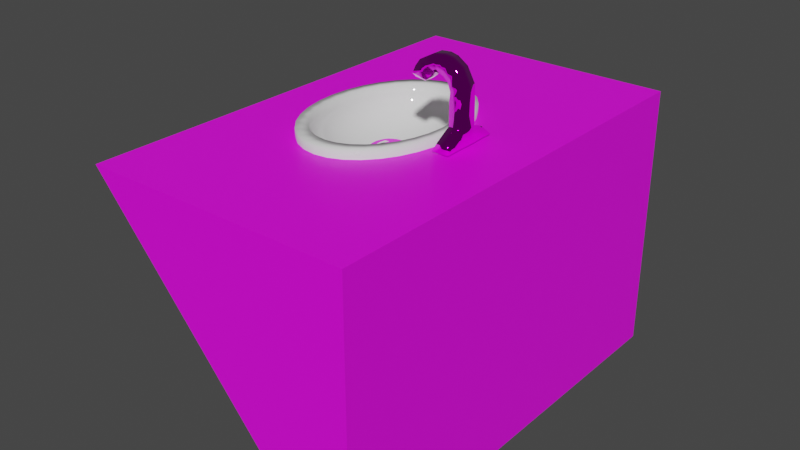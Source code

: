 # Source: sink.blend  (saved by Blender 2.92.15; exported with 4.5.12 LTS)
import bpy
from mathutils import Matrix  # noqa: F401  (used for matrix-valued properties, if any)

bpy.ops.wm.read_factory_settings(use_empty=True)
scene = bpy.context.scene
scene.name = 'Scene'

# ---- collections
col_collection = bpy.data.collections.new('Collection'); scene.collection.children.link(col_collection)

# ---- images (referenced by path relative to the original .blend; pixels are not part of the script)
import os
ASSET_DIR = os.environ.get("B2B_ASSET_DIR", "")  # directory of the original .blend (textures are referenced by path, not embedded)
HERE = os.path.dirname(os.path.abspath(__file__))  # packed textures are extracted next to this script under _unpacked/

def load_image(name, relpath, width, height, colorspace="sRGB"):
    """Load a texture the original file referenced (path relative to the .blend, or extracted next to this script)."""
    p = next((c for c in (os.path.join(HERE, relpath), os.path.join(ASSET_DIR, relpath)) if relpath and os.path.exists(c)), "")
    if p:
        img = bpy.data.images.load(p, check_existing=True)
        img.name = name
    else:  # same state as the original file: an image datablock whose file is absent (Cycles renders it pink)
        img = bpy.data.images.new(name, width, height)
        img.source = "FILE"
        img.filepath = "//" + (relpath or name)
    img.colorspace_settings.name = colorspace
    return img
img_dark_metal = load_image('dark metal', 'dark metal.png', 1024, 1024, 'sRGB')
img_sink_base = load_image('sink base', 'sink base.png', 1024, 1024, 'sRGB')

# ---- materials (node trees are filled in below, after node groups)
mat_material_001 = bpy.data.materials.new('Material.001')
mat_material_001.use_transparent_shadow = False
mat_material_002 = bpy.data.materials.new('Material.002')
mat_material_002.use_transparent_shadow = False
mat_material_003 = bpy.data.materials.new('Material.003')
mat_material_003.use_transparent_shadow = False

# ---- material node trees
mat_material_001.use_nodes = True; mat_material_001.node_tree.nodes.clear()
_N = mat_material_001.node_tree.nodes; _L = mat_material_001.node_tree.links
n0 = _N.new('ShaderNodeBsdfPrincipled'); n0.name = 'Principled BSDF'; n0.location = (10, 300)
n0.distribution = 'GGX'
n0.subsurface_method = 'BURLEY'
n0.inputs[2].default_value = 0.0
n0.inputs[3].default_value = 1.45
n0.inputs[27].default_value = (0.0, 0.0, 0.0, 1.0)
n0.inputs[28].default_value = 1.0
n1 = _N.new('ShaderNodeOutputMaterial'); n1.name = 'Material Output'; n1.location = (300, 300)
_L.new(n0.outputs[0], n1.inputs[0])
n1.is_active_output = True
mat_material_002.use_nodes = True; mat_material_002.node_tree.nodes.clear()
_N = mat_material_002.node_tree.nodes; _L = mat_material_002.node_tree.links
n0 = _N.new('ShaderNodeBsdfPrincipled'); n0.name = 'Principled BSDF'; n0.location = (10, 300)
n0.distribution = 'GGX'
n0.subsurface_method = 'BURLEY'
n0.inputs[1].default_value = 1.0
n0.inputs[2].default_value = 0.0
n0.inputs[3].default_value = 1.45
n0.inputs[27].default_value = (0.0, 0.0, 0.0, 1.0)
n0.inputs[28].default_value = 1.0
n1 = _N.new('ShaderNodeOutputMaterial'); n1.name = 'Material Output'; n1.location = (300, 300)
n2 = _N.new('ShaderNodeTexImage'); n2.name = 'Image Texture'; n2.location = (-388, 257)
n2.image = img_dark_metal
_L.new(n0.outputs[0], n1.inputs[0])
_L.new(n2.outputs[0], n0.inputs[0])
n1.is_active_output = True
mat_material_003.use_nodes = True; mat_material_003.node_tree.nodes.clear()
_N = mat_material_003.node_tree.nodes; _L = mat_material_003.node_tree.links
n0 = _N.new('ShaderNodeBsdfPrincipled'); n0.name = 'Principled BSDF'; n0.location = (10, 300)
n0.distribution = 'GGX'
n0.subsurface_method = 'BURLEY'
n0.inputs[3].default_value = 1.45
n0.inputs[27].default_value = (0.0, 0.0, 0.0, 1.0)
n0.inputs[28].default_value = 1.0
n1 = _N.new('ShaderNodeOutputMaterial'); n1.name = 'Material Output'; n1.location = (300, 300)
n2 = _N.new('ShaderNodeTexImage'); n2.name = 'Image Texture'; n2.location = (-362, 223)
n2.image = img_sink_base
_L.new(n0.outputs[0], n1.inputs[0])
_L.new(n2.outputs[0], n0.inputs[0])
n1.is_active_output = True

# ---- world
world_world = bpy.data.worlds.new('World'); scene.world = world_world
world_world.use_nodes = True; world_world.node_tree.nodes.clear()
_N = world_world.node_tree.nodes; _L = world_world.node_tree.links
n0 = _N.new('ShaderNodeOutputWorld'); n0.name = 'World Output'; n0.location = (300, 300)
n1 = _N.new('ShaderNodeBackground'); n1.name = 'Background'; n1.location = (10, 300)
n1.inputs[0].default_value = (0.05088, 0.05088, 0.05088, 1.0)
_L.new(n1.outputs[0], n0.inputs[0])
n0.is_active_output = True
world_world.color = (0.05088, 0.05088, 0.05088)
world_world.use_sun_shadow = False
world_world.sun_shadow_jitter_overblur = 0.0

# ---- meshes
me_sphere = bpy.data.meshes.new('Sphere')
me_sphere.from_pydata([(3.528e-08, 0.903, -0.2997), (3.528e-08, 0.8856, -0.3929), (3.528e-08, 0.5017, -0.6968), (0.1258, 0.8856, -0.2997), (0.1234, 0.8686, -0.3929), (0.1162, 0.8182, -0.4825), (0.1046, 0.7364, -0.5651), (0.08894, 0.6262, -0.6374), (0.06988, 0.492, -0.6968), (0.04814, 0.3389, -0.741), (0.02454, 0.1728, -0.7682), (0.2467, 0.8343, -0.2997), (0.242, 0.8182, -0.3929), (0.228, 0.7708, -0.4825), (0.2052, 0.6937, -0.5651), (0.1745, 0.5899, -0.6374), (0.1371, 0.4635, -0.6968), (0.09442, 0.3193, -0.741), (0.04814, 0.1628, -0.7682), (0.3582, 0.7508, -0.2997), (0.3513, 0.7364, -0.3929), (0.3309, 0.6937, -0.4825), (0.2978, 0.6243, -0.5651), (0.2533, 0.5309, -0.6374), (0.199, 0.4171, -0.6968), (0.1371, 0.2873, -0.741), (0.06988, 0.1465, -0.7682), (0.4559, 0.6385, -0.2997), (0.4472, 0.6262, -0.3929), (0.4212, 0.5899, -0.4825), (0.3791, 0.5309, -0.5651), (0.3224, 0.4515, -0.6374), (0.2533, 0.3547, -0.6968), (0.1745, 0.2443, -0.741), (0.08894, 0.1246, -0.7682), (0.5361, 0.5017, -0.2997), (0.5258, 0.492, -0.3929), (0.4953, 0.4635, -0.4825), (0.4457, 0.4171, -0.5651), (0.3791, 0.3547, -0.6374), (0.2978, 0.2787, -0.6968), (0.2052, 0.192, -0.741), (0.1046, 0.09787, -0.7682), (0.5957, 0.3456, -0.2997), (0.5842, 0.3389, -0.3929), (0.5503, 0.3193, -0.4825), (0.4953, 0.2873, -0.5651), (0.4212, 0.2443, -0.6374), (0.3309, 0.192, -0.6968), (0.228, 0.1322, -0.741), (0.1162, 0.06742, -0.7682), (0.6324, 0.1762, -0.2997), (0.6202, 0.1728, -0.3929), (0.5842, 0.1628, -0.4825), (0.5258, 0.1465, -0.5651), (0.4472, 0.1246, -0.6374), (0.3513, 0.09787, -0.6968), (0.242, 0.06742, -0.741), (0.1234, 0.03437, -0.7682), (0.6448, -3.653e-07, -0.2997), (0.6324, -3.788e-07, -0.3929), (0.5957, -2.308e-07, -0.4825), (0.5361, -3.25e-07, -0.5651), (0.4559, -3.115e-07, -0.6374), (0.3582, -3.317e-07, -0.6968), (0.2467, -2.98e-07, -0.741), (0.1258, -3.014e-07, -0.7682), (0.6324, -0.1762, -0.2997), (0.6202, -0.1728, -0.3929), (0.5842, -0.1628, -0.4825), (0.5258, -0.1465, -0.5651), (0.4472, -0.1246, -0.6374), (0.3513, -0.09787, -0.6968), (0.242, -0.06742, -0.741), (0.1234, -0.03437, -0.7682), (0.5957, -0.3456, -0.2997), (0.5842, -0.3389, -0.3929), (0.5503, -0.3193, -0.4825), (0.4953, -0.2873, -0.5651), (0.4212, -0.2443, -0.6374), (0.3309, -0.192, -0.6968), (0.228, -0.1322, -0.741), (0.1162, -0.06742, -0.7682), (0.5361, -0.5017, -0.2997), (0.5258, -0.492, -0.3929), (0.4953, -0.4635, -0.4825), (0.4457, -0.4171, -0.5651), (0.3791, -0.3547, -0.6374), (0.2978, -0.2787, -0.6968), (0.2052, -0.192, -0.741), (0.1046, -0.09787, -0.7682), (0.4559, -0.6385, -0.2997), (0.4472, -0.6262, -0.3929), (0.4212, -0.5899, -0.4825), (0.3791, -0.5309, -0.5651), (0.3224, -0.4515, -0.6374), (0.2533, -0.3547, -0.6968), (0.1745, -0.2443, -0.741), (0.08894, -0.1246, -0.7682), (0.3582, -0.7508, -0.2997), (0.3513, -0.7364, -0.3929), (0.3309, -0.6937, -0.4825), (0.2978, -0.6243, -0.5651), (0.2533, -0.5309, -0.6374), (0.199, -0.4171, -0.6968), (0.1371, -0.2873, -0.741), (0.06988, -0.1465, -0.7682), (3.528e-08, -3.175e-07, -0.7773), (0.2467, -0.8343, -0.2997), (0.242, -0.8182, -0.3929), (0.228, -0.7708, -0.4825), (0.2052, -0.6937, -0.5651), (0.1745, -0.5899, -0.6374), (0.1371, -0.4635, -0.6968), (0.09442, -0.3193, -0.741), (0.04814, -0.1628, -0.7682), (0.1258, -0.8856, -0.2997), (0.1234, -0.8686, -0.3929), (0.1162, -0.8182, -0.4825), (0.1046, -0.7364, -0.5651), (0.08894, -0.6262, -0.6374), (0.06988, -0.492, -0.6968), (0.04814, -0.3389, -0.741), (0.02454, -0.1728, -0.7682), (-2.942e-08, -0.903, -0.2997), (-1.981e-08, -0.8856, -0.3929), (7.626e-08, -0.8343, -0.4825), (-1.981e-08, -0.7508, -0.5651), (1.862e-08, -0.6385, -0.6374), (2.823e-08, -0.5017, -0.6968), (3.783e-08, -0.3456, -0.741), (3.783e-08, -0.1762, -0.7682), (-0.1258, -0.8856, -0.2997), (-0.1234, -0.8686, -0.3929), (-0.1162, -0.8182, -0.4825), (-0.1046, -0.7364, -0.5651), (-0.08894, -0.6262, -0.6374), (-0.06988, -0.492, -0.6968), (-0.04814, -0.3389, -0.741), (-0.02454, -0.1728, -0.7682), (-0.2467, -0.8343, -0.2997), (-0.242, -0.8182, -0.3929), (-0.228, -0.7708, -0.4825), (-0.2052, -0.6937, -0.5651), (-0.1745, -0.5899, -0.6374), (-0.1371, -0.4635, -0.6968), (-0.09442, -0.3193, -0.741), (-0.04814, -0.1628, -0.7682), (-0.3582, -0.7508, -0.2997), (-0.3513, -0.7364, -0.3929), (-0.3309, -0.6937, -0.4825), (-0.2978, -0.6243, -0.5651), (-0.2533, -0.5309, -0.6374), (-0.199, -0.4171, -0.6968), (-0.1371, -0.2873, -0.741), (-0.06988, -0.1465, -0.7682), (-0.4559, -0.6385, -0.2997), (-0.4472, -0.6262, -0.3929), (-0.4212, -0.5899, -0.4825), (-0.3791, -0.5309, -0.5651), (-0.3224, -0.4515, -0.6374), (-0.2533, -0.3547, -0.6968), (-0.1745, -0.2443, -0.741), (-0.08894, -0.1246, -0.7682), (-0.5361, -0.5017, -0.2997), (-0.5258, -0.492, -0.3929), (-0.4953, -0.4635, -0.4825), (-0.4457, -0.4171, -0.5651), (-0.3791, -0.3547, -0.6374), (-0.2978, -0.2787, -0.6968), (-0.2052, -0.192, -0.741), (-0.1046, -0.09787, -0.7682), (2.431e-08, 1.053, -0.4088), (-0.5957, -0.3456, -0.2997), (-0.5842, -0.3389, -0.3929), (-0.5503, -0.3193, -0.4825), (-0.4953, -0.2873, -0.5651), (-0.4212, -0.2443, -0.6374), (-0.3309, -0.192, -0.6968), (-0.228, -0.1322, -0.741), (-0.1162, -0.06742, -0.7682), (0.1467, 1.033, -0.4088), (0.2877, 0.9728, -0.4088), (0.4177, 0.8755, -0.4088), (0.5316, 0.7445, -0.4088), (0.6251, 0.585, -0.4088), (0.6946, 0.4029, -0.4088), (0.7373, 0.2054, -0.4088), (-0.6324, -0.1762, -0.2997), (-0.6202, -0.1728, -0.3929), (-0.5842, -0.1628, -0.4825), (-0.5258, -0.1465, -0.5651), (-0.4472, -0.1246, -0.6374), (-0.3513, -0.09787, -0.6968), (-0.242, -0.06742, -0.741), (-0.1234, -0.03437, -0.7682), (0.7518, -3.799e-07, -0.4088), (0.7373, -0.2054, -0.4088), (0.6946, -0.4029, -0.4088), (0.6251, -0.585, -0.4088), (0.5316, -0.7445, -0.4088), (0.4177, -0.8755, -0.4088), (0.2877, -0.9728, -0.4088), (-0.6448, -1.5e-07, -0.2997), (-0.6324, -1.097e-07, -0.3929), (-0.5957, -3.115e-07, -0.4825), (-0.5361, -1.5e-07, -0.5651), (-0.4559, -1.904e-07, -0.6374), (-0.3582, -2.577e-07, -0.6968), (-0.2467, -2.509e-07, -0.741), (-0.1258, -3.081e-07, -0.7682), (0.1467, -1.033, -0.4088), (-5.113e-08, -1.053, -0.4088), (-0.1467, -1.033, -0.4088), (-0.2877, -0.9728, -0.4088), (-0.4177, -0.8755, -0.4088), (-0.5316, -0.7445, -0.4088), (-0.6251, -0.585, -0.4088), (-0.6324, 0.1762, -0.2997), (-0.6202, 0.1728, -0.3929), (-0.5842, 0.1628, -0.4825), (-0.5258, 0.1465, -0.5651), (-0.4472, 0.1246, -0.6374), (-0.3513, 0.09787, -0.6968), (-0.242, 0.06742, -0.741), (-0.1234, 0.03437, -0.7682), (-0.6946, -0.4029, -0.4088), (-0.7373, -0.2054, -0.4088), (-0.7518, -1.289e-07, -0.4088), (-0.7373, 0.2054, -0.4088), (-0.6946, 0.4029, -0.4088), (-0.6251, 0.585, -0.4088), (-0.5316, 0.7445, -0.4088), (-0.5957, 0.3456, -0.2997), (-0.5842, 0.3389, -0.3929), (-0.5503, 0.3193, -0.4825), (-0.4953, 0.2873, -0.5651), (-0.4212, 0.2443, -0.6374), (-0.3309, 0.192, -0.6968), (-0.228, 0.1322, -0.741), (-0.1162, 0.06742, -0.7682), (-0.4177, 0.8755, -0.4088), (-0.2877, 0.9728, -0.4088), (-0.1467, 1.033, -0.4088), (-0.1467, 1.033, -0.2997), (-0.2877, 0.9728, -0.2997), (-0.4177, 0.8755, -0.2997), (-0.5316, 0.7445, -0.2997), (-0.5361, 0.5017, -0.2997), (-0.5258, 0.492, -0.3929), (-0.4953, 0.4635, -0.4825), (-0.4457, 0.4171, -0.5651), (-0.3791, 0.3547, -0.6374), (-0.2978, 0.2787, -0.6968), (-0.2052, 0.192, -0.741), (-0.1046, 0.09787, -0.7682), (-0.6251, 0.585, -0.2997), (-0.6946, 0.4029, -0.2997), (-0.7373, 0.2054, -0.2997), (-0.7518, -1.289e-07, -0.2997), (-0.7373, -0.2054, -0.2997), (-0.6946, -0.4029, -0.2997), (-0.6251, -0.585, -0.2997), (-0.4559, 0.6385, -0.2997), (-0.4472, 0.6262, -0.3929), (-0.4212, 0.5899, -0.4825), (-0.3791, 0.5309, -0.5651), (-0.3224, 0.4515, -0.6374), (-0.2533, 0.3547, -0.6968), (-0.1745, 0.2443, -0.741), (-0.08894, 0.1246, -0.7682), (-0.5316, -0.7445, -0.2997), (-0.4177, -0.8755, -0.2997), (-0.2877, -0.9728, -0.2997), (-0.1467, -1.033, -0.2997), (-5.113e-08, -1.053, -0.2997), (0.1467, -1.033, -0.2997), (0.2877, -0.9728, -0.2997), (-0.3582, 0.7508, -0.2997), (-0.3513, 0.7364, -0.3929), (-0.3309, 0.6937, -0.4825), (-0.2978, 0.6243, -0.5651), (-0.2533, 0.5309, -0.6374), (-0.199, 0.4171, -0.6968), (-0.1371, 0.2873, -0.741), (-0.06988, 0.1465, -0.7682), (0.4177, -0.8755, -0.2997), (0.5316, -0.7445, -0.2997), (0.6251, -0.585, -0.2997), (0.6946, -0.4029, -0.2997), (0.7373, -0.2054, -0.2997), (0.7518, -3.799e-07, -0.2997), (0.7373, 0.2054, -0.2997), (-0.2467, 0.8343, -0.2997), (-0.242, 0.8182, -0.3929), (-0.228, 0.7708, -0.4825), (-0.2052, 0.6937, -0.5651), (-0.1745, 0.5899, -0.6374), (-0.1371, 0.4635, -0.6968), (-0.09442, 0.3193, -0.741), (-0.04814, 0.1628, -0.7682), (0.6946, 0.4029, -0.2997), (0.6251, 0.585, -0.2997), (0.5316, 0.7445, -0.2997), (0.4177, 0.8755, -0.2997), (0.2877, 0.9728, -0.2997), (0.1467, 1.033, -0.2997), (2.431e-08, 1.053, -0.2997), (-0.1258, 0.8856, -0.2997), (-0.1234, 0.8686, -0.3929), (-0.1162, 0.8182, -0.4825), (-0.1046, 0.7364, -0.5651), (-0.08894, 0.6262, -0.6374), (-0.06988, 0.492, -0.6968), (-0.04814, 0.3389, -0.741), (-0.02454, 0.1728, -0.7682), (7.626e-08, 0.8343, -0.4825), (2.108e-07, 0.7508, -0.5651), (1.339e-07, 0.6385, -0.6374), (8.587e-08, 0.3456, -0.741), (4.504e-08, 0.1762, -0.7682)], [], [(320, 10, 9, 319), (107, 10, 320), (1, 4, 3, 0), (316, 5, 4, 1), (317, 6, 5, 316), (318, 7, 6, 317), (2, 8, 7, 318), (319, 9, 8, 2), (8, 16, 15, 7), (9, 17, 16, 8), (10, 18, 17, 9), (107, 18, 10), (4, 12, 11, 3), (5, 13, 12, 4), (6, 14, 13, 5), (7, 15, 14, 6), (13, 21, 20, 12), (14, 22, 21, 13), (15, 23, 22, 14), (16, 24, 23, 15), (17, 25, 24, 16), (18, 26, 25, 17), (107, 26, 18), (12, 20, 19, 11), (25, 33, 32, 24), (26, 34, 33, 25), (107, 34, 26), (20, 28, 27, 19), (21, 29, 28, 20), (22, 30, 29, 21), (23, 31, 30, 22), (24, 32, 31, 23), (30, 38, 37, 29), (31, 39, 38, 30), (32, 40, 39, 31), (33, 41, 40, 32), (34, 42, 41, 33), (107, 42, 34), (28, 36, 35, 27), (29, 37, 36, 28), (42, 50, 49, 41), (107, 50, 42), (36, 44, 43, 35), (37, 45, 44, 36), (38, 46, 45, 37), (39, 47, 46, 38), (40, 48, 47, 39), (41, 49, 48, 40), (46, 54, 53, 45), (47, 55, 54, 46), (48, 56, 55, 47), (49, 57, 56, 48), (50, 58, 57, 49), (107, 58, 50), (44, 52, 51, 43), (45, 53, 52, 44), (58, 66, 65, 57), (107, 66, 58), (52, 60, 59, 51), (53, 61, 60, 52), (54, 62, 61, 53), (55, 63, 62, 54), (56, 64, 63, 55), (57, 65, 64, 56), (63, 71, 70, 62), (64, 72, 71, 63), (65, 73, 72, 64), (66, 74, 73, 65), (107, 74, 66), (60, 68, 67, 59), (61, 69, 68, 60), (62, 70, 69, 61), (107, 82, 74), (68, 76, 75, 67), (69, 77, 76, 68), (70, 78, 77, 69), (71, 79, 78, 70), (72, 80, 79, 71), (73, 81, 80, 72), (74, 82, 81, 73), (79, 87, 86, 78), (80, 88, 87, 79), (81, 89, 88, 80), (82, 90, 89, 81), (107, 90, 82), (76, 84, 83, 75), (77, 85, 84, 76), (78, 86, 85, 77), (107, 98, 90), (84, 92, 91, 83), (85, 93, 92, 84), (86, 94, 93, 85), (87, 95, 94, 86), (88, 96, 95, 87), (89, 97, 96, 88), (90, 98, 97, 89), (96, 104, 103, 95), (97, 105, 104, 96), (98, 106, 105, 97), (107, 106, 98), (92, 100, 99, 91), (93, 101, 100, 92), (94, 102, 101, 93), (95, 103, 102, 94), (101, 110, 109, 100), (102, 111, 110, 101), (103, 112, 111, 102), (104, 113, 112, 103), (105, 114, 113, 104), (106, 115, 114, 105), (107, 115, 106), (100, 109, 108, 99), (114, 122, 121, 113), (115, 123, 122, 114), (107, 123, 115), (109, 117, 116, 108), (110, 118, 117, 109), (111, 119, 118, 110), (112, 120, 119, 111), (113, 121, 120, 112), (118, 126, 125, 117), (119, 127, 126, 118), (120, 128, 127, 119), (121, 129, 128, 120), (122, 130, 129, 121), (123, 131, 130, 122), (107, 131, 123), (117, 125, 124, 116), (130, 138, 137, 129), (131, 139, 138, 130), (107, 139, 131), (125, 133, 132, 124), (126, 134, 133, 125), (127, 135, 134, 126), (128, 136, 135, 127), (129, 137, 136, 128), (135, 143, 142, 134), (136, 144, 143, 135), (137, 145, 144, 136), (138, 146, 145, 137), (139, 147, 146, 138), (107, 147, 139), (133, 141, 140, 132), (134, 142, 141, 133), (147, 155, 154, 146), (107, 155, 147), (141, 149, 148, 140), (142, 150, 149, 141), (143, 151, 150, 142), (144, 152, 151, 143), (145, 153, 152, 144), (146, 154, 153, 145), (151, 159, 158, 150), (152, 160, 159, 151), (153, 161, 160, 152), (154, 162, 161, 153), (155, 163, 162, 154), (107, 163, 155), (149, 157, 156, 148), (150, 158, 157, 149), (163, 171, 170, 162), (107, 171, 163), (157, 165, 164, 156), (158, 166, 165, 157), (159, 167, 166, 158), (160, 168, 167, 159), (161, 169, 168, 160), (162, 170, 169, 161), (168, 177, 176, 167), (169, 178, 177, 168), (170, 179, 178, 169), (171, 180, 179, 170), (271, 262, 217, 216), (107, 180, 171), (165, 174, 173, 164), (166, 175, 174, 165), (167, 176, 175, 166), (107, 195, 180), (174, 189, 188, 173), (245, 244, 243, 242), (175, 190, 189, 174), (256, 247, 232, 231), (176, 191, 190, 175), (292, 291, 196, 187), (177, 192, 191, 176), (246, 245, 242, 241), (178, 193, 192, 177), (290, 289, 198, 197), (179, 194, 193, 178), (244, 307, 172, 243), (180, 195, 194, 179), (307, 306, 181, 172), (291, 290, 197, 196), (193, 208, 207, 192), (276, 275, 212, 211), (194, 209, 208, 193), (304, 303, 184, 183), (195, 210, 209, 194), (289, 288, 199, 198), (107, 210, 195), (189, 204, 203, 188), (288, 287, 200, 199), (190, 205, 204, 189), (306, 305, 182, 181), (191, 206, 205, 190), (305, 304, 183, 182), (192, 207, 206, 191), (204, 219, 218, 203), (286, 277, 202, 201), (205, 220, 219, 204), (303, 302, 185, 184), (206, 221, 220, 205), (287, 286, 201, 200), (207, 222, 221, 206), (261, 260, 227, 226), (208, 223, 222, 207), (260, 259, 228, 227), (209, 224, 223, 208), (274, 273, 214, 213), (210, 225, 224, 209), (302, 301, 186, 185), (107, 225, 210), (223, 238, 237, 222), (275, 274, 213, 212), (224, 239, 238, 223), (257, 256, 231, 230), (225, 240, 239, 224), (272, 271, 216, 215), (107, 240, 225), (219, 234, 233, 218), (277, 276, 211, 202), (220, 235, 234, 219), (259, 258, 229, 228), (221, 236, 235, 220), (262, 261, 226, 217), (222, 237, 236, 221), (301, 292, 187, 186), (258, 257, 230, 229), (235, 250, 249, 234), (273, 272, 215, 214), (236, 251, 250, 235), (247, 246, 241, 232), (237, 252, 251, 236), (19, 27, 303, 304), (238, 253, 252, 237), (108, 116, 276, 277), (239, 254, 253, 238), (43, 51, 292, 301), (240, 255, 254, 239), (218, 233, 257, 258), (107, 255, 240), (234, 249, 248, 233), (91, 99, 286, 287), (254, 269, 268, 253), (27, 35, 302, 303), (255, 270, 269, 254), (188, 203, 259, 260), (107, 270, 255), (249, 264, 263, 248), (132, 140, 273, 274), (250, 265, 264, 249), (263, 278, 246, 247), (251, 266, 265, 250), (3, 11, 305, 306), (252, 267, 266, 251), (156, 164, 262, 271), (253, 268, 267, 252), (265, 280, 279, 264), (116, 124, 275, 276), (266, 281, 280, 265), (67, 75, 289, 290), (267, 282, 281, 266), (233, 248, 256, 257), (268, 283, 282, 267), (140, 148, 272, 273), (269, 284, 283, 268), (75, 83, 288, 289), (270, 285, 284, 269), (11, 19, 304, 305), (107, 285, 270), (264, 279, 278, 263), (0, 3, 306, 307), (284, 299, 298, 283), (35, 43, 301, 302), (285, 300, 299, 284), (148, 156, 271, 272), (107, 300, 285), (279, 294, 293, 278), (51, 59, 291, 292), (280, 295, 294, 279), (278, 293, 245, 246), (281, 296, 295, 280), (164, 173, 261, 262), (282, 297, 296, 281), (99, 108, 277, 286), (283, 298, 297, 282), (203, 218, 258, 259), (296, 311, 310, 295), (248, 263, 247, 256), (297, 312, 311, 296), (308, 0, 307, 244), (298, 313, 312, 297), (173, 188, 260, 261), (299, 314, 313, 298), (83, 91, 287, 288), (300, 315, 314, 299), (293, 308, 244, 245), (107, 315, 300), (294, 309, 308, 293), (124, 132, 274, 275), (295, 310, 309, 294), (59, 67, 290, 291), (315, 320, 319, 314), (107, 320, 315), (309, 1, 0, 308), (310, 316, 1, 309), (311, 317, 316, 310), (312, 318, 317, 311), (313, 2, 318, 312), (314, 319, 2, 313)])
me_sphere.polygons.foreach_set('use_smooth', [True] * 320)
_uv = me_sphere.uv_layers.new(name='UVMap')
_uv.uv.foreach_set('vector', [0.75, 0.0625, 0.7187, 0.0625, 0.7188, 0.125, 0.75, 0.125, 0.7344, 0.0, 0.7187, 0.0625, 0.75, 0.0625, 0.75, 0.4375, 0.7188, 0.4375, 0.7188, 0.5, 0.75, 0.5, 0.75, 0.375, 0.7188, 0.375, 0.7188, 0.4375, 0.75, 0.4375, 0.75, 0.3125, 0.7188, 0.3125, 0.7188, 0.375, 0.75, 0.375, 0.75, 0.25, 0.7188, 0.25, 0.7188, 0.3125, 0.75, 0.3125, 0.75, 0.1875, 0.7188, 0.1875, 0.7188, 0.25, 0.75, 0.25, 0.75, 0.125, 0.7188, 0.125, 0.7188, 0.1875, 0.75, 0.1875, 0.7188, 0.1875, 0.6875, 0.1875, 0.6875, 0.25, 0.7188, 0.25, 0.7188, 0.125, 0.6875, 0.125, 0.6875, 0.1875, 0.7188, 0.1875, 0.7187, 0.0625, 0.6875, 0.0625, 0.6875, 0.125, 0.7188, 0.125, 0.7031, 0.0, 0.6875, 0.0625, 0.7187, 0.0625, 0.7188, 0.4375, 0.6875, 0.4375, 0.6875, 0.5, 0.7188, 0.5, 0.7188, 0.375, 0.6875, 0.375, 0.6875, 0.4375, 0.7188, 0.4375, 0.7188, 0.3125, 0.6875, 0.3125, 0.6875, 0.375, 0.7188, 0.375, 0.7188, 0.25, 0.6875, 0.25, 0.6875, 0.3125, 0.7188, 0.3125, 0.6875, 0.375, 0.6562, 0.375, 0.6562, 0.4375, 0.6875, 0.4375, 0.6875, 0.3125, 0.6562, 0.3125, 0.6562, 0.375, 0.6875, 0.375, 0.6875, 0.25, 0.6562, 0.25, 0.6562, 0.3125, 0.6875, 0.3125, 0.6875, 0.1875, 0.6562, 0.1875, 0.6562, 0.25, 0.6875, 0.25, 0.6875, 0.125, 0.6562, 0.125, 0.6562, 0.1875, 0.6875, 0.1875, 0.6875, 0.0625, 0.6562, 0.0625, 0.6562, 0.125, 0.6875, 0.125, 0.6719, 0.0, 0.6562, 0.0625, 0.6875, 0.0625, 0.6875, 0.4375, 0.6562, 0.4375, 0.6562, 0.5, 0.6875, 0.5, 0.6562, 0.125, 0.625, 0.125, 0.625, 0.1875, 0.6562, 0.1875, 0.6562, 0.0625, 0.625, 0.0625, 0.625, 0.125, 0.6562, 0.125, 0.6406, 0.0, 0.625, 0.0625, 0.6562, 0.0625, 0.6562, 0.4375, 0.625, 0.4375, 0.625, 0.5, 0.6562, 0.5, 0.6562, 0.375, 0.625, 0.375, 0.625, 0.4375, 0.6562, 0.4375, 0.6562, 0.3125, 0.625, 0.3125, 0.625, 0.375, 0.6562, 0.375, 0.6562, 0.25, 0.625, 0.25, 0.625, 0.3125, 0.6562, 0.3125, 0.6562, 0.1875, 0.625, 0.1875, 0.625, 0.25, 0.6562, 0.25, 0.625, 0.3125, 0.5937, 0.3125, 0.5938, 0.375, 0.625, 0.375, 0.625, 0.25, 0.5937, 0.25, 0.5937, 0.3125, 0.625, 0.3125, 0.625, 0.1875, 0.5937, 0.1875, 0.5937, 0.25, 0.625, 0.25, 0.625, 0.125, 0.5937, 0.125, 0.5937, 0.1875, 0.625, 0.1875, 0.625, 0.0625, 0.5937, 0.0625, 0.5937, 0.125, 0.625, 0.125, 0.6094, 0.0, 0.5937, 0.0625, 0.625, 0.0625, 0.625, 0.4375, 0.5937, 0.4375, 0.5937, 0.5, 0.625, 0.5, 0.625, 0.375, 0.5938, 0.375, 0.5937, 0.4375, 0.625, 0.4375, 0.5937, 0.0625, 0.5625, 0.0625, 0.5625, 0.125, 0.5937, 0.125, 0.5781, 0.0, 0.5625, 0.0625, 0.5937, 0.0625, 0.5937, 0.4375, 0.5625, 0.4375, 0.5625, 0.5, 0.5937, 0.5, 0.5938, 0.375, 0.5625, 0.375, 0.5625, 0.4375, 0.5937, 0.4375, 0.5937, 0.3125, 0.5625, 0.3125, 0.5625, 0.375, 0.5938, 0.375, 0.5937, 0.25, 0.5625, 0.25, 0.5625, 0.3125, 0.5937, 0.3125, 0.5937, 0.1875, 0.5625, 0.1875, 0.5625, 0.25, 0.5937, 0.25, 0.5937, 0.125, 0.5625, 0.125, 0.5625, 0.1875, 0.5937, 0.1875, 0.5625, 0.3125, 0.5312, 0.3125, 0.5312, 0.375, 0.5625, 0.375, 0.5625, 0.25, 0.5312, 0.25, 0.5312, 0.3125, 0.5625, 0.3125, 0.5625, 0.1875, 0.5312, 0.1875, 0.5312, 0.25, 0.5625, 0.25, 0.5625, 0.125, 0.5312, 0.125, 0.5312, 0.1875, 0.5625, 0.1875, 0.5625, 0.0625, 0.5312, 0.0625, 0.5312, 0.125, 0.5625, 0.125, 0.5469, 0.0, 0.5312, 0.0625, 0.5625, 0.0625, 0.5625, 0.4375, 0.5312, 0.4375, 0.5312, 0.5, 0.5625, 0.5, 0.5625, 0.375, 0.5312, 0.375, 0.5312, 0.4375, 0.5625, 0.4375, 0.5312, 0.0625, 0.5, 0.0625, 0.5, 0.125, 0.5312, 0.125, 0.5156, 0.0, 0.5, 0.0625, 0.5312, 0.0625, 0.5312, 0.4375, 0.5, 0.4375, 0.5, 0.5, 0.5312, 0.5, 0.5312, 0.375, 0.5, 0.375, 0.5, 0.4375, 0.5312, 0.4375, 0.5312, 0.3125, 0.5, 0.3125, 0.5, 0.375, 0.5312, 0.375, 0.5312, 0.25, 0.5, 0.25, 0.5, 0.3125, 0.5312, 0.3125, 0.5312, 0.1875, 0.5, 0.1875, 0.5, 0.25, 0.5312, 0.25, 0.5312, 0.125, 0.5, 0.125, 0.5, 0.1875, 0.5312, 0.1875, 0.5, 0.25, 0.4687, 0.25, 0.4687, 0.3125, 0.5, 0.3125, 0.5, 0.1875, 0.4687, 0.1875, 0.4687, 0.25, 0.5, 0.25, 0.5, 0.125, 0.4687, 0.125, 0.4687, 0.1875, 0.5, 0.1875, 0.5, 0.0625, 0.4687, 0.0625, 0.4687, 0.125, 0.5, 0.125, 0.4844, 0.0, 0.4687, 0.0625, 0.5, 0.0625, 0.5, 0.4375, 0.4687, 0.4375, 0.4687, 0.5, 0.5, 0.5, 0.5, 0.375, 0.4687, 0.375, 0.4687, 0.4375, 0.5, 0.4375, 0.5, 0.3125, 0.4687, 0.3125, 0.4687, 0.375, 0.5, 0.375, 0.4531, 0.0, 0.4375, 0.0625, 0.4687, 0.0625, 0.4687, 0.4375, 0.4375, 0.4375, 0.4375, 0.5, 0.4687, 0.5, 0.4687, 0.375, 0.4375, 0.375, 0.4375, 0.4375, 0.4687, 0.4375, 0.4687, 0.3125, 0.4375, 0.3125, 0.4375, 0.375, 0.4687, 0.375, 0.4687, 0.25, 0.4375, 0.25, 0.4375, 0.3125, 0.4687, 0.3125, 0.4687, 0.1875, 0.4375, 0.1875, 0.4375, 0.25, 0.4687, 0.25, 0.4687, 0.125, 0.4375, 0.125, 0.4375, 0.1875, 0.4687, 0.1875, 0.4687, 0.0625, 0.4375, 0.0625, 0.4375, 0.125, 0.4687, 0.125, 0.4375, 0.25, 0.4062, 0.25, 0.4062, 0.3125, 0.4375, 0.3125, 0.4375, 0.1875, 0.4062, 0.1875, 0.4062, 0.25, 0.4375, 0.25, 0.4375, 0.125, 0.4062, 0.125, 0.4062, 0.1875, 0.4375, 0.1875, 0.4375, 0.0625, 0.4062, 0.0625, 0.4062, 0.125, 0.4375, 0.125, 0.4219, 0.0, 0.4062, 0.0625, 0.4375, 0.0625, 0.4375, 0.4375, 0.4062, 0.4375, 0.4062, 0.5, 0.4375, 0.5, 0.4375, 0.375, 0.4062, 0.375, 0.4062, 0.4375, 0.4375, 0.4375, 0.4375, 0.3125, 0.4062, 0.3125, 0.4062, 0.375, 0.4375, 0.375, 0.3906, 0.0, 0.375, 0.0625, 0.4062, 0.0625, 0.4062, 0.4375, 0.375, 0.4375, 0.375, 0.5, 0.4062, 0.5, 0.4062, 0.375, 0.375, 0.375, 0.375, 0.4375, 0.4062, 0.4375, 0.4062, 0.3125, 0.375, 0.3125, 0.375, 0.375, 0.4062, 0.375, 0.4062, 0.25, 0.375, 0.25, 0.375, 0.3125, 0.4062, 0.3125, 0.4062, 0.1875, 0.375, 0.1875, 0.375, 0.25, 0.4062, 0.25, 0.4062, 0.125, 0.375, 0.125, 0.375, 0.1875, 0.4062, 0.1875, 0.4062, 0.0625, 0.375, 0.0625, 0.375, 0.125, 0.4062, 0.125, 0.375, 0.1875, 0.3437, 0.1875, 0.3437, 0.25, 0.375, 0.25, 0.375, 0.125, 0.3437, 0.125, 0.3437, 0.1875, 0.375, 0.1875, 0.375, 0.0625, 0.3437, 0.0625, 0.3437, 0.125, 0.375, 0.125, 0.3594, 0.0, 0.3437, 0.0625, 0.375, 0.0625, 0.375, 0.4375, 0.3437, 0.4375, 0.3437, 0.5, 0.375, 0.5, 0.375, 0.375, 0.3437, 0.375, 0.3437, 0.4375, 0.375, 0.4375, 0.375, 0.3125, 0.3437, 0.3125, 0.3437, 0.375, 0.375, 0.375, 0.375, 0.25, 0.3437, 0.25, 0.3437, 0.3125, 0.375, 0.3125, 0.3437, 0.375, 0.3125, 0.375, 0.3125, 0.4375, 0.3437, 0.4375, 0.3437, 0.3125, 0.3125, 0.3125, 0.3125, 0.375, 0.3437, 0.375, 0.3437, 0.25, 0.3125, 0.25, 0.3125, 0.3125, 0.3437, 0.3125, 0.3437, 0.1875, 0.3125, 0.1875, 0.3125, 0.25, 0.3437, 0.25, 0.3437, 0.125, 0.3125, 0.125, 0.3125, 0.1875, 0.3437, 0.1875, 0.3437, 0.0625, 0.3125, 0.0625, 0.3125, 0.125, 0.3437, 0.125, 0.3281, 0.0, 0.3125, 0.0625, 0.3437, 0.0625, 0.3437, 0.4375, 0.3125, 0.4375, 0.3125, 0.5, 0.3437, 0.5, 0.3125, 0.125, 0.2812, 0.125, 0.2812, 0.1875, 0.3125, 0.1875, 0.3125, 0.0625, 0.2812, 0.0625, 0.2812, 0.125, 0.3125, 0.125, 0.2969, 0.0, 0.2812, 0.0625, 0.3125, 0.0625, 0.3125, 0.4375, 0.2812, 0.4375, 0.2812, 0.5, 0.3125, 0.5, 0.3125, 0.375, 0.2812, 0.375, 0.2812, 0.4375, 0.3125, 0.4375, 0.3125, 0.3125, 0.2812, 0.3125, 0.2812, 0.375, 0.3125, 0.375, 0.3125, 0.25, 0.2812, 0.25, 0.2812, 0.3125, 0.3125, 0.3125, 0.3125, 0.1875, 0.2812, 0.1875, 0.2812, 0.25, 0.3125, 0.25, 0.2812, 0.375, 0.25, 0.375, 0.25, 0.4375, 0.2812, 0.4375, 0.2812, 0.3125, 0.25, 0.3125, 0.25, 0.375, 0.2812, 0.375, 0.2812, 0.25, 0.25, 0.25, 0.25, 0.3125, 0.2812, 0.3125, 0.2812, 0.1875, 0.25, 0.1875, 0.25, 0.25, 0.2812, 0.25, 0.2812, 0.125, 0.25, 0.125, 0.25, 0.1875, 0.2812, 0.1875, 0.2812, 0.0625, 0.25, 0.0625, 0.25, 0.125, 0.2812, 0.125, 0.2656, 0.0, 0.25, 0.0625, 0.2812, 0.0625, 0.2812, 0.4375, 0.25, 0.4375, 0.25, 0.5, 0.2812, 0.5, 0.25, 0.125, 0.2188, 0.125, 0.2188, 0.1875, 0.25, 0.1875, 0.25, 0.0625, 0.2188, 0.0625, 0.2188, 0.125, 0.25, 0.125, 0.2344, 0.0, 0.2188, 0.0625, 0.25, 0.0625, 0.25, 0.4375, 0.2187, 0.4375, 0.2187, 0.5, 0.25, 0.5, 0.25, 0.375, 0.2188, 0.375, 0.2187, 0.4375, 0.25, 0.4375, 0.25, 0.3125, 0.2187, 0.3125, 0.2188, 0.375, 0.25, 0.375, 0.25, 0.25, 0.2187, 0.25, 0.2187, 0.3125, 0.25, 0.3125, 0.25, 0.1875, 0.2188, 0.1875, 0.2187, 0.25, 0.25, 0.25, 0.2187, 0.3125, 0.1875, 0.3125, 0.1875, 0.375, 0.2188, 0.375, 0.2187, 0.25, 0.1875, 0.25, 0.1875, 0.3125, 0.2187, 0.3125, 0.2188, 0.1875, 0.1875, 0.1875, 0.1875, 0.25, 0.2187, 0.25, 0.2188, 0.125, 0.1875, 0.125, 0.1875, 0.1875, 0.2188, 0.1875, 0.2188, 0.0625, 0.1875, 0.0625, 0.1875, 0.125, 0.2188, 0.125, 0.2031, 0.0, 0.1875, 0.0625, 0.2188, 0.0625, 0.2187, 0.4375, 0.1875, 0.4375, 0.1875, 0.5, 0.2187, 0.5, 0.2188, 0.375, 0.1875, 0.375, 0.1875, 0.4375, 0.2187, 0.4375, 0.1875, 0.0625, 0.1563, 0.0625, 0.1563, 0.125, 0.1875, 0.125, 0.1719, 0.0, 0.1563, 0.0625, 0.1875, 0.0625, 0.1875, 0.4375, 0.1562, 0.4375, 0.1562, 0.5, 0.1875, 0.5, 0.1875, 0.375, 0.1563, 0.375, 0.1562, 0.4375, 0.1875, 0.4375, 0.1875, 0.3125, 0.1562, 0.3125, 0.1563, 0.375, 0.1875, 0.375, 0.1875, 0.25, 0.1563, 0.25, 0.1562, 0.3125, 0.1875, 0.3125, 0.1875, 0.1875, 0.1563, 0.1875, 0.1563, 0.25, 0.1875, 0.25, 0.1875, 0.125, 0.1563, 0.125, 0.1563, 0.1875, 0.1875, 0.1875, 0.1562, 0.3125, 0.125, 0.3125, 0.125, 0.375, 0.1563, 0.375, 0.1563, 0.25, 0.125, 0.25, 0.125, 0.3125, 0.1562, 0.3125, 0.1563, 0.1875, 0.125, 0.1875, 0.125, 0.25, 0.1563, 0.25, 0.1563, 0.125, 0.125, 0.125, 0.125, 0.1875, 0.1563, 0.1875, 0.1563, 0.0625, 0.125, 0.0625, 0.125, 0.125, 0.1563, 0.125, 0.1406, 0.0, 0.125, 0.0625, 0.1563, 0.0625, 0.1562, 0.4375, 0.125, 0.4375, 0.125, 0.5, 0.1562, 0.5, 0.1563, 0.375, 0.125, 0.375, 0.125, 0.4375, 0.1562, 0.4375, 0.125, 0.0625, 0.09375, 0.0625, 0.09375, 0.125, 0.125, 0.125, 0.1094, 0.0, 0.09375, 0.0625, 0.125, 0.0625, 0.125, 0.4375, 0.09375, 0.4375, 0.09375, 0.5, 0.125, 0.5, 0.125, 0.375, 0.09375, 0.375, 0.09375, 0.4375, 0.125, 0.4375, 0.125, 0.3125, 0.09375, 0.3125, 0.09375, 0.375, 0.125, 0.375, 0.125, 0.25, 0.09375, 0.25, 0.09375, 0.3125, 0.125, 0.3125, 0.125, 0.1875, 0.09375, 0.1875, 0.09375, 0.25, 0.125, 0.25, 0.125, 0.125, 0.09375, 0.125, 0.09375, 0.1875, 0.125, 0.1875, 0.09375, 0.25, 0.0625, 0.25, 0.0625, 0.3125, 0.09375, 0.3125, 0.09375, 0.1875, 0.0625, 0.1875, 0.0625, 0.25, 0.09375, 0.25, 0.09375, 0.125, 0.0625, 0.125, 0.0625, 0.1875, 0.09375, 0.1875, 0.09375, 0.0625, 0.0625, 0.0625, 0.0625, 0.125, 0.09375, 0.125, 0.125, 0.5, 0.09375, 0.5, 0.09375, 0.5, 0.125, 0.5, 0.07813, 0.0, 0.0625, 0.0625, 0.09375, 0.0625, 0.09375, 0.4375, 0.0625, 0.4375, 0.0625, 0.5, 0.09375, 0.5, 0.09375, 0.375, 0.0625, 0.375, 0.0625, 0.4375, 0.09375, 0.4375, 0.09375, 0.3125, 0.0625, 0.3125, 0.0625, 0.375, 0.09375, 0.375, 0.04688, 0.0, 0.03125, 0.0625, 0.0625, 0.0625, 0.0625, 0.4375, 0.03125, 0.4375, 0.03125, 0.5, 0.0625, 0.5, 0.8125, 0.5, 0.7812, 0.5, 0.7812, 0.5, 0.8125, 0.5, 0.0625, 0.375, 0.03125, 0.375, 0.03125, 0.4375, 0.0625, 0.4375, 0.9062, 0.5, 0.875, 0.5, 0.875, 0.5, 0.9062, 0.5, 0.0625, 0.3125, 0.03125, 0.3125, 0.03125, 0.375, 0.0625, 0.375, 0.5312, 0.5, 0.5, 0.5, 0.5, 0.5, 0.5312, 0.5, 0.0625, 0.25, 0.03125, 0.25, 0.03125, 0.3125, 0.0625, 0.3125, 0.8438, 0.5, 0.8125, 0.5, 0.8125, 0.5, 0.8438, 0.5, 0.0625, 0.1875, 0.03125, 0.1875, 0.03125, 0.25, 0.0625, 0.25, 0.4687, 0.5, 0.4375, 0.5, 0.4375, 0.5, 0.4687, 0.5, 0.0625, 0.125, 0.03125, 0.125, 0.03125, 0.1875, 0.0625, 0.1875, 0.7812, 0.5, 0.75, 0.5, 0.75, 0.5, 0.7812, 0.5, 0.0625, 0.0625, 0.03125, 0.0625, 0.03125, 0.125, 0.0625, 0.125, 0.75, 0.5, 0.7188, 0.5, 0.7188, 0.5, 0.75, 0.5, 0.5, 0.5, 0.4687, 0.5, 0.4687, 0.5, 0.5, 0.5, 0.03125, 0.1875, 5.96e-08, 0.1875, 0.0, 0.25, 0.03125, 0.25, 0.2812, 0.5, 0.25, 0.5, 0.25, 0.5, 0.2812, 0.5, 0.03125, 0.125, 8.941e-08, 0.125, 5.96e-08, 0.1875, 0.03125, 0.1875, 0.6562, 0.5, 0.625, 0.5, 0.625, 0.5, 0.6562, 0.5, 0.03125, 0.0625, 2.384e-07, 0.0625, 8.941e-08, 0.125, 0.03125, 0.125, 0.4375, 0.5, 0.4062, 0.5, 0.4062, 0.5, 0.4375, 0.5, 0.01563, 0.0, 2.384e-07, 0.0625, 0.03125, 0.0625, 0.03125, 0.4375, 0.0, 0.4375, 0.0, 0.5, 0.03125, 0.5, 0.4062, 0.5, 0.375, 0.5, 0.375, 0.5, 0.4062, 0.5, 0.03125, 0.375, 5.96e-08, 0.375, 0.0, 0.4375, 0.03125, 0.4375, 0.7188, 0.5, 0.6875, 0.5, 0.6875, 0.5, 0.7188, 0.5, 0.03125, 0.3125, 0.0, 0.3125, 5.96e-08, 0.375, 0.03125, 0.375, 0.6875, 0.5, 0.6562, 0.5, 0.6562, 0.5, 0.6875, 0.5, 0.03125, 0.25, 0.0, 0.25, 0.0, 0.3125, 0.03125, 0.3125, 1.0, 0.4375, 0.9688, 0.4375, 0.9688, 0.5, 1.0, 0.5, 0.3437, 0.5, 0.3125, 0.5, 0.3125, 0.5, 0.3437, 0.5, 1.0, 0.375, 0.9688, 0.375, 0.9688, 0.4375, 1.0, 0.4375, 0.625, 0.5, 0.5937, 0.5, 0.5937, 0.5, 0.625, 0.5, 1.0, 0.3125, 0.9688, 0.3125, 0.9688, 0.375, 1.0, 0.375, 0.375, 0.5, 0.3437, 0.5, 0.3437, 0.5, 0.375, 0.5, 1.0, 0.25, 0.9688, 0.25, 0.9688, 0.3125, 1.0, 0.3125, 0.0625, 0.5, 0.03125, 0.5, 0.03125, 0.5, 0.0625, 0.5, 1.0, 0.1875, 0.9688, 0.1875, 0.9688, 0.25, 1.0, 0.25, 0.03125, 0.5, 0.0, 0.5, 0.0, 0.5, 0.03125, 0.5, 1.0, 0.125, 0.9688, 0.125, 0.9688, 0.1875, 1.0, 0.1875, 0.2187, 0.5, 0.1875, 0.5, 0.1875, 0.5, 0.2187, 0.5, 1.0, 0.0625, 0.9688, 0.0625, 0.9688, 0.125, 1.0, 0.125, 0.5937, 0.5, 0.5625, 0.5, 0.5625, 0.5, 0.5937, 0.5, 0.9844, 0.0, 0.9688, 0.0625, 1.0, 0.0625, 0.9688, 0.1875, 0.9375, 0.1875, 0.9375, 0.25, 0.9688, 0.25, 0.25, 0.5, 0.2187, 0.5, 0.2187, 0.5, 0.25, 0.5, 0.9688, 0.125, 0.9375, 0.125, 0.9375, 0.1875, 0.9688, 0.1875, 0.9375, 0.5, 0.9062, 0.5, 0.9062, 0.5, 0.9375, 0.5, 0.9688, 0.0625, 0.9375, 0.0625, 0.9375, 0.125, 0.9688, 0.125, 0.1562, 0.5, 0.125, 0.5, 0.125, 0.5, 0.1562, 0.5, 0.9531, 0.0, 0.9375, 0.0625, 0.9688, 0.0625, 0.9688, 0.4375, 0.9375, 0.4375, 0.9375, 0.5, 0.9688, 0.5, 0.3125, 0.5, 0.2812, 0.5, 0.2812, 0.5, 0.3125, 0.5, 0.9688, 0.375, 0.9375, 0.375, 0.9375, 0.4375, 0.9688, 0.4375, 1.0, 0.5, 0.9688, 0.5, 0.9688, 0.5, 1.0, 0.5, 0.9688, 0.3125, 0.9375, 0.3125, 0.9375, 0.375, 0.9688, 0.375, 0.09375, 0.5, 0.0625, 0.5, 0.0625, 0.5, 0.09375, 0.5, 0.9688, 0.25, 0.9375, 0.25, 0.9375, 0.3125, 0.9688, 0.3125, 0.5625, 0.5, 0.5312, 0.5, 0.5312, 0.5, 0.5625, 0.5, 0.9688, 0.5, 0.9375, 0.5, 0.9375, 0.5, 0.9688, 0.5, 0.9375, 0.375, 0.9062, 0.375, 0.9062, 0.4375, 0.9375, 0.4375, 0.1875, 0.5, 0.1562, 0.5, 0.1562, 0.5, 0.1875, 0.5, 0.9375, 0.3125, 0.9062, 0.3125, 0.9062, 0.375, 0.9375, 0.375, 0.875, 0.5, 0.8438, 0.5, 0.8438, 0.5, 0.875, 0.5, 0.9375, 0.25, 0.9062, 0.25, 0.9062, 0.3125, 0.9375, 0.3125, 0.6562, 0.5, 0.625, 0.5, 0.625, 0.5, 0.6562, 0.5, 0.9375, 0.1875, 0.9062, 0.1875, 0.9062, 0.25, 0.9375, 0.25, 0.3125, 0.5, 0.2812, 0.5, 0.2812, 0.5, 0.3125, 0.5, 0.9375, 0.125, 0.9063, 0.125, 0.9062, 0.1875, 0.9375, 0.1875, 0.5625, 0.5, 0.5312, 0.5, 0.5312, 0.5, 0.5625, 0.5, 0.9375, 0.0625, 0.9063, 0.0625, 0.9063, 0.125, 0.9375, 0.125, 0.9688, 0.5, 0.9375, 0.5, 0.9375, 0.5, 0.9688, 0.5, 0.9219, 0.0, 0.9063, 0.0625, 0.9375, 0.0625, 0.9375, 0.4375, 0.9062, 0.4375, 0.9062, 0.5, 0.9375, 0.5, 0.375, 0.5, 0.3437, 0.5, 0.3437, 0.5, 0.375, 0.5, 0.9063, 0.125, 0.875, 0.125, 0.875, 0.1875, 0.9062, 0.1875, 0.625, 0.5, 0.5937, 0.5, 0.5937, 0.5, 0.625, 0.5, 0.9063, 0.0625, 0.875, 0.0625, 0.875, 0.125, 0.9063, 0.125, 0.03125, 0.5, 0.0, 0.5, 0.0, 0.5, 0.03125, 0.5, 0.8906, 0.0, 0.875, 0.0625, 0.9063, 0.0625, 0.9062, 0.4375, 0.875, 0.4375, 0.875, 0.5, 0.9062, 0.5, 0.2187, 0.5, 0.1875, 0.5, 0.1875, 0.5, 0.2187, 0.5, 0.9062, 0.375, 0.875, 0.375, 0.875, 0.4375, 0.9062, 0.4375, 0.875, 0.5, 0.8438, 0.5, 0.8438, 0.5, 0.875, 0.5, 0.9062, 0.3125, 0.875, 0.3125, 0.875, 0.375, 0.9062, 0.375, 0.7188, 0.5, 0.6875, 0.5, 0.6875, 0.5, 0.7188, 0.5, 0.9062, 0.25, 0.875, 0.25, 0.875, 0.3125, 0.9062, 0.3125, 0.125, 0.5, 0.09375, 0.5, 0.09375, 0.5, 0.125, 0.5, 0.9062, 0.1875, 0.875, 0.1875, 0.875, 0.25, 0.9062, 0.25, 0.875, 0.375, 0.8438, 0.375, 0.8438, 0.4375, 0.875, 0.4375, 0.2812, 0.5, 0.25, 0.5, 0.25, 0.5, 0.2812, 0.5, 0.875, 0.3125, 0.8438, 0.3125, 0.8438, 0.375, 0.875, 0.375, 0.4687, 0.5, 0.4375, 0.5, 0.4375, 0.5, 0.4687, 0.5, 0.875, 0.25, 0.8438, 0.25, 0.8438, 0.3125, 0.875, 0.3125, 0.9375, 0.5, 0.9062, 0.5, 0.9062, 0.5, 0.9375, 0.5, 0.875, 0.1875, 0.8438, 0.1875, 0.8438, 0.25, 0.875, 0.25, 0.1875, 0.5, 0.1562, 0.5, 0.1562, 0.5, 0.1875, 0.5, 0.875, 0.125, 0.8438, 0.125, 0.8438, 0.1875, 0.875, 0.1875, 0.4375, 0.5, 0.4062, 0.5, 0.4062, 0.5, 0.4375, 0.5, 0.875, 0.0625, 0.8438, 0.0625, 0.8438, 0.125, 0.875, 0.125, 0.6875, 0.5, 0.6562, 0.5, 0.6562, 0.5, 0.6875, 0.5, 0.8594, 0.0, 0.8438, 0.0625, 0.875, 0.0625, 0.875, 0.4375, 0.8438, 0.4375, 0.8438, 0.5, 0.875, 0.5, 0.75, 0.5, 0.7188, 0.5, 0.7188, 0.5, 0.75, 0.5, 0.8438, 0.125, 0.8125, 0.125, 0.8125, 0.1875, 0.8438, 0.1875, 0.5937, 0.5, 0.5625, 0.5, 0.5625, 0.5, 0.5937, 0.5, 0.8438, 0.0625, 0.8125, 0.0625, 0.8125, 0.125, 0.8438, 0.125, 0.1562, 0.5, 0.125, 0.5, 0.125, 0.5, 0.1562, 0.5, 0.8281, 0.0, 0.8125, 0.0625, 0.8438, 0.0625, 0.8438, 0.4375, 0.8125, 0.4375, 0.8125, 0.5, 0.8438, 0.5, 0.5312, 0.5, 0.5, 0.5, 0.5, 0.5, 0.5312, 0.5, 0.8438, 0.375, 0.8125, 0.375, 0.8125, 0.4375, 0.8438, 0.4375, 0.8438, 0.5, 0.8125, 0.5, 0.8125, 0.5, 0.8438, 0.5, 0.8438, 0.3125, 0.8125, 0.3125, 0.8125, 0.375, 0.8438, 0.375, 0.09375, 0.5, 0.0625, 0.5, 0.0625, 0.5, 0.09375, 0.5, 0.8438, 0.25, 0.8125, 0.25, 0.8125, 0.3125, 0.8438, 0.3125, 0.3437, 0.5, 0.3125, 0.5, 0.3125, 0.5, 0.3437, 0.5, 0.8438, 0.1875, 0.8125, 0.1875, 0.8125, 0.25, 0.8438, 0.25, 1.0, 0.5, 0.9688, 0.5, 0.9688, 0.5, 1.0, 0.5, 0.8125, 0.3125, 0.7812, 0.3125, 0.7812, 0.375, 0.8125, 0.375, 0.9062, 0.5, 0.875, 0.5, 0.875, 0.5, 0.9062, 0.5, 0.8125, 0.25, 0.7812, 0.25, 0.7812, 0.3125, 0.8125, 0.3125, 0.7812, 0.5, 0.75, 0.5, 0.75, 0.5, 0.7812, 0.5, 0.8125, 0.1875, 0.7812, 0.1875, 0.7812, 0.25, 0.8125, 0.25, 0.0625, 0.5, 0.03125, 0.5, 0.03125, 0.5, 0.0625, 0.5, 0.8125, 0.125, 0.7812, 0.125, 0.7812, 0.1875, 0.8125, 0.1875, 0.4062, 0.5, 0.375, 0.5, 0.375, 0.5, 0.4062, 0.5, 0.8125, 0.0625, 0.7812, 0.0625, 0.7812, 0.125, 0.8125, 0.125, 0.8125, 0.5, 0.7812, 0.5, 0.7812, 0.5, 0.8125, 0.5, 0.7969, 0.0, 0.7812, 0.0625, 0.8125, 0.0625, 0.8125, 0.4375, 0.7812, 0.4375, 0.7812, 0.5, 0.8125, 0.5, 0.25, 0.5, 0.2187, 0.5, 0.2187, 0.5, 0.25, 0.5, 0.8125, 0.375, 0.7812, 0.375, 0.7812, 0.4375, 0.8125, 0.4375, 0.5, 0.5, 0.4687, 0.5, 0.4687, 0.5, 0.5, 0.5, 0.7812, 0.0625, 0.75, 0.0625, 0.75, 0.125, 0.7812, 0.125, 0.7656, 0.0, 0.75, 0.0625, 0.7812, 0.0625, 0.7812, 0.4375, 0.75, 0.4375, 0.75, 0.5, 0.7812, 0.5, 0.7812, 0.375, 0.75, 0.375, 0.75, 0.4375, 0.7812, 0.4375, 0.7812, 0.3125, 0.75, 0.3125, 0.75, 0.375, 0.7812, 0.375, 0.7812, 0.25, 0.75, 0.25, 0.75, 0.3125, 0.7812, 0.3125, 0.7812, 0.1875, 0.75, 0.1875, 0.75, 0.25, 0.7812, 0.25, 0.7812, 0.125, 0.75, 0.125, 0.75, 0.1875, 0.7812, 0.1875])
me_sphere.materials.append(mat_material_001)
me_sphere.use_remesh_fix_poles = True
me_sphere.use_remesh_preserve_attributes = False
me_sphere.use_mirror_vertex_groups = False
me_sphere.update()
me_plane = bpy.data.meshes.new('Plane')
me_plane.from_pydata([(-0.1336, -0.1463, -0.7248), (0.1589, -0.1463, -0.7248), (-0.1336, 0.1463, -0.7248), (0.1589, 0.1463, -0.7248), (-0.1563, 0.1148, -0.7248), (-0.1733, 0.07936, -0.7248), (-0.1835, 0.04053, -0.7248), (-0.1869, -1.382e-08, -0.7248), (-0.1835, -0.04053, -0.7248), (-0.1733, -0.07936, -0.7248), (-0.1563, -0.1148, -0.7248), (-0.1021, -0.1689, -0.7248), (-0.0667, -0.1859, -0.7248), (-0.02787, -0.1961, -0.7248), (0.01266, -0.1995, -0.7248), (0.05319, -0.1961, -0.7248), (0.09202, -0.1859, -0.7248), (0.1275, -0.1689, -0.7248), (0.1816, -0.1148, -0.7248), (0.1986, -0.07936, -0.7248), (0.2088, -0.04053, -0.7248), (0.2122, -1.382e-08, -0.7248), (0.2088, 0.04053, -0.7248), (0.1986, 0.07936, -0.7248), (0.1816, 0.1148, -0.7248), (0.1275, 0.1689, -0.7248), (0.09202, 0.1859, -0.7248), (0.05319, 0.1961, -0.7248), (0.01266, 0.1995, -0.7248), (-0.02787, 0.1961, -0.7248), (-0.0667, 0.1859, -0.7248), (-0.1021, 0.1689, -0.7248), (-0.116, -0.1287, -0.7248), (-0.07445, -0.14, -0.7248), (-0.03134, -0.1472, -0.7248), (0.01266, -0.1497, -0.7248), (0.05666, -0.1472, -0.7248), (0.09977, -0.14, -0.7248), (0.1413, -0.1287, -0.7248), (-0.1273, -0.08711, -0.7248), (-0.08106, -0.09372, -0.7248), (-0.03434, -0.09817, -0.7248), (0.01266, -0.09977, -0.7248), (0.05966, -0.09817, -0.7248), (0.1064, -0.09372, -0.7248), (0.1526, -0.08711, -0.7248), (-0.1345, -0.044, -0.7248), (-0.08551, -0.047, -0.7248), (-0.03644, -0.0491, -0.7248), (0.01266, -0.04989, -0.7248), (0.06176, -0.0491, -0.7248), (0.1108, -0.047, -0.7248), (0.1598, -0.044, -0.7248), (-0.137, -1.245e-08, -0.7248), (-0.08711, -1.422e-08, -0.7248), (-0.03723, -1.333e-08, -0.7248), (0.01266, -1.321e-08, -0.7248), (0.06255, -1.351e-08, -0.7248), (0.1124, -1.382e-08, -0.7248), (0.1623, -1.463e-08, -0.7248), (-0.1345, 0.044, -0.7248), (-0.08551, 0.047, -0.7248), (-0.03644, 0.0491, -0.7248), (0.01266, 0.04989, -0.7248), (0.06176, 0.0491, -0.7248), (0.1108, 0.047, -0.7248), (0.1598, 0.044, -0.7248), (-0.1273, 0.08711, -0.7248), (-0.08106, 0.09372, -0.7248), (-0.03434, 0.09817, -0.7248), (0.01266, 0.09977, -0.7248), (0.05966, 0.09817, -0.7248), (0.1064, 0.09372, -0.7248), (0.1526, 0.08711, -0.7248), (-0.116, 0.1287, -0.7248), (-0.07445, 0.14, -0.7248), (-0.03134, 0.1472, -0.7248), (0.01266, 0.1497, -0.7248), (0.05666, 0.1472, -0.7248), (0.09977, 0.14, -0.7248), (0.1413, 0.1287, -0.7248)], [], [(32, 33, 40, 39), (33, 34, 41, 40), (34, 35, 42, 41), (35, 36, 43, 42), (36, 37, 44, 43), (37, 38, 45, 44), (40, 41, 48, 47), (42, 43, 50, 49), (44, 45, 52, 51), (47, 48, 55, 54), (49, 50, 57, 56), (51, 52, 59, 58), (54, 55, 62, 61), (56, 57, 64, 63), (58, 59, 66, 65), (61, 62, 69, 68), (63, 64, 71, 70), (65, 66, 73, 72), (67, 68, 75, 74), (68, 69, 76, 75), (69, 70, 77, 76), (70, 71, 78, 77), (71, 72, 79, 78), (72, 73, 80, 79), (0, 11, 32, 10), (11, 12, 33, 32), (12, 13, 34, 33), (13, 14, 35, 34), (14, 15, 36, 35), (15, 16, 37, 36), (16, 17, 38, 37), (17, 1, 18, 38), (38, 18, 19, 45), (45, 19, 20, 52), (52, 20, 21, 59), (59, 21, 22, 66), (66, 22, 23, 73), (73, 23, 24, 80), (80, 24, 3, 25), (79, 80, 25, 26), (78, 79, 26, 27), (77, 78, 27, 28), (76, 77, 28, 29), (75, 76, 29, 30), (74, 75, 30, 31), (4, 74, 31, 2), (5, 67, 74, 4), (6, 60, 67, 5), (7, 53, 60, 6), (8, 46, 53, 7), (9, 39, 46, 8), (10, 32, 39, 9)])
_uv = me_plane.uv_layers.new(name='UVMap')
_uv.uv.foreach_set('vector', [0.125, 0.125, 0.25, 0.125, 0.25, 0.25, 0.125, 0.25, 0.25, 0.125, 0.375, 0.125, 0.375, 0.25, 0.25, 0.25, 0.375, 0.125, 0.5, 0.125, 0.5, 0.25, 0.375, 0.25, 0.5, 0.125, 0.625, 0.125, 0.625, 0.25, 0.5, 0.25, 0.625, 0.125, 0.75, 0.125, 0.75, 0.25, 0.625, 0.25, 0.75, 0.125, 0.875, 0.125, 0.875, 0.25, 0.75, 0.25, 0.25, 0.25, 0.375, 0.25, 0.375, 0.375, 0.25, 0.375, 0.5, 0.25, 0.625, 0.25, 0.625, 0.375, 0.5, 0.375, 0.75, 0.25, 0.875, 0.25, 0.875, 0.375, 0.75, 0.375, 0.25, 0.375, 0.375, 0.375, 0.375, 0.5, 0.25, 0.5, 0.5, 0.375, 0.625, 0.375, 0.625, 0.5, 0.5, 0.5, 0.75, 0.375, 0.875, 0.375, 0.875, 0.5, 0.75, 0.5, 0.25, 0.5, 0.375, 0.5, 0.375, 0.625, 0.25, 0.625, 0.5, 0.5, 0.625, 0.5, 0.625, 0.625, 0.5, 0.625, 0.75, 0.5, 0.875, 0.5, 0.875, 0.625, 0.75, 0.625, 0.25, 0.625, 0.375, 0.625, 0.375, 0.75, 0.25, 0.75, 0.5, 0.625, 0.625, 0.625, 0.625, 0.75, 0.5, 0.75, 0.75, 0.625, 0.875, 0.625, 0.875, 0.75, 0.75, 0.75, 0.125, 0.75, 0.25, 0.75, 0.25, 0.875, 0.125, 0.875, 0.25, 0.75, 0.375, 0.75, 0.375, 0.875, 0.25, 0.875, 0.375, 0.75, 0.5, 0.75, 0.5, 0.875, 0.375, 0.875, 0.5, 0.75, 0.625, 0.75, 0.625, 0.875, 0.5, 0.875, 0.625, 0.75, 0.75, 0.75, 0.75, 0.875, 0.625, 0.875, 0.75, 0.75, 0.875, 0.75, 0.875, 0.875, 0.75, 0.875, 0.0, 0.0, 0.125, 0.0, 0.125, 0.125, 0.0, 0.125, 0.125, 0.0, 0.25, 0.0, 0.25, 0.125, 0.125, 0.125, 0.25, 0.0, 0.375, 0.0, 0.375, 0.125, 0.25, 0.125, 0.375, 0.0, 0.5, 0.0, 0.5, 0.125, 0.375, 0.125, 0.5, 0.0, 0.625, 0.0, 0.625, 0.125, 0.5, 0.125, 0.625, 0.0, 0.75, 0.0, 0.75, 0.125, 0.625, 0.125, 0.75, 0.0, 0.875, 0.0, 0.875, 0.125, 0.75, 0.125, 0.875, 0.0, 1.0, 0.0, 1.0, 0.125, 0.875, 0.125, 0.875, 0.125, 1.0, 0.125, 1.0, 0.25, 0.875, 0.25, 0.875, 0.25, 1.0, 0.25, 1.0, 0.375, 0.875, 0.375, 0.875, 0.375, 1.0, 0.375, 1.0, 0.5, 0.875, 0.5, 0.875, 0.5, 1.0, 0.5, 1.0, 0.625, 0.875, 0.625, 0.875, 0.625, 1.0, 0.625, 1.0, 0.75, 0.875, 0.75, 0.875, 0.75, 1.0, 0.75, 1.0, 0.875, 0.875, 0.875, 0.875, 0.875, 1.0, 0.875, 1.0, 1.0, 0.875, 1.0, 0.75, 0.875, 0.875, 0.875, 0.875, 1.0, 0.75, 1.0, 0.625, 0.875, 0.75, 0.875, 0.75, 1.0, 0.625, 1.0, 0.5, 0.875, 0.625, 0.875, 0.625, 1.0, 0.5, 1.0, 0.375, 0.875, 0.5, 0.875, 0.5, 1.0, 0.375, 1.0, 0.25, 0.875, 0.375, 0.875, 0.375, 1.0, 0.25, 1.0, 0.125, 0.875, 0.25, 0.875, 0.25, 1.0, 0.125, 1.0, 0.0, 0.875, 0.125, 0.875, 0.125, 1.0, 0.0, 1.0, 0.0, 0.75, 0.125, 0.75, 0.125, 0.875, 0.0, 0.875, 0.0, 0.625, 0.125, 0.625, 0.125, 0.75, 0.0, 0.75, 0.0, 0.5, 0.125, 0.5, 0.125, 0.625, 0.0, 0.625, 0.0, 0.375, 0.125, 0.375, 0.125, 0.5, 0.0, 0.5, 0.0, 0.25, 0.125, 0.25, 0.125, 0.375, 0.0, 0.375, 0.0, 0.125, 0.125, 0.125, 0.125, 0.25, 0.0, 0.25])
me_plane.materials.append(mat_material_002)
me_plane.use_remesh_fix_poles = True
me_plane.use_remesh_preserve_attributes = False
me_plane.use_mirror_vertex_groups = False
me_plane.update()
me_cube_001 = bpy.data.meshes.new('Cube.001')
me_cube_001.from_pydata([(-1.0, -1.0, -1.0), (-1.0, -1.0, 1.0), (-1.0, 1.0, -1.0), (-1.0, 1.0, 1.0), (1.0, -1.0, -1.0), (1.0, -1.0, 1.0), (1.0, 1.0, -1.0), (1.0, 1.0, 1.0), (-0.9991, -1.624, -1.007), (-0.9991, -1.624, 0.6962), (0.9886, -1.624, -1.007), (0.9886, -1.624, 0.6962), (-1.02, -2.976, -1.009), (-1.02, -2.976, -0.1962), (1.02, -2.976, -1.009), (1.02, -2.976, -0.1962), (-1.102, -3.824, -1.007), (-0.861, 2.638, -1.01), (1.102, -3.824, -1.007), (-0.861, 2.638, 0.4303), (0.8505, 2.638, -1.01), (0.8505, 2.638, 0.4303), (-0.8514, 4.331, -1.022), (-1.0, -1.0, 4.033), (0.8514, 4.331, -1.022), (-1.0, 1.0, 4.033), (1.0, -1.0, 4.033), (1.0, 1.0, 4.033), (-0.9013, -1.0, 5.025), (-0.9013, 1.0, 5.025), (0.9013, -1.0, 5.892), (0.9013, 1.0, 5.892), (-1.285, -1.0, 6.093), (-1.285, 1.0, 6.093), (-0.09788, -1.0, 7.702), (-0.09788, 1.0, 7.702), (-1.916, -1.0, 6.642), (-1.916, 1.0, 6.642), (-1.391, -1.0, 8.572), (-1.391, 1.0, 8.572), (-2.35, -1.0, 6.8), (-2.35, 1.0, 6.8), (-2.378, -1.0, 8.8), (-2.378, 1.0, 8.8), (-2.818, -1.0, 6.879), (-2.818, 1.0, 6.879), (-3.655, -1.0, 8.696), (-3.655, 1.0, 8.696), (-3.52, -1.0, 6.694), (-3.52, 1.0, 6.694), (-5.133, -1.0, 7.876), (-5.133, 1.0, 7.876), (-3.964, -1.0, 6.114), (-3.964, 1.0, 6.114), (-5.759, -1.0, 6.995), (-5.759, 1.0, 6.995), (-4.186, -1.0, 5.771), (-4.186, 1.0, 5.771), (-6.166, -1.0, 6.058), (-6.166, 1.0, 6.058), (-4.583, -0.6807, 5.413), (-4.583, 0.6807, 5.413), (-5.931, -0.6807, 5.608), (-5.931, 0.6807, 5.608)], [], [(0, 1, 3, 2), (2, 3, 19, 17), (6, 7, 5, 4), (1, 0, 8, 9), (2, 6, 4, 0), (5, 7, 27, 26), (8, 10, 14, 12), (0, 4, 10, 8), (5, 1, 9, 11), (4, 5, 11, 10), (15, 13, 16, 18), (9, 8, 12, 13), (11, 9, 13, 15), (10, 11, 15, 14), (17, 19, 22), (14, 15, 18), (12, 14, 18, 16), (13, 12, 16), (7, 6, 20, 21), (6, 2, 17, 20), (3, 7, 21, 19), (27, 25, 29, 31), (20, 17, 22, 24), (19, 21, 24, 22), (21, 20, 24), (3, 1, 23, 25), (1, 5, 26, 23), (7, 3, 25, 27), (31, 29, 33, 35), (26, 27, 31, 30), (23, 26, 30, 28), (25, 23, 28, 29), (33, 32, 36, 37), (28, 30, 34, 32), (29, 28, 32, 33), (30, 31, 35, 34), (39, 37, 41, 43), (34, 35, 39, 38), (35, 33, 37, 39), (32, 34, 38, 36), (43, 41, 45, 47), (36, 38, 42, 40), (37, 36, 40, 41), (38, 39, 43, 42), (45, 44, 48, 49), (40, 42, 46, 44), (41, 40, 44, 45), (42, 43, 47, 46), (51, 49, 53, 55), (46, 47, 51, 50), (47, 45, 49, 51), (44, 46, 50, 48), (52, 54, 58, 56), (48, 50, 54, 52), (49, 48, 52, 53), (50, 51, 55, 54), (57, 56, 60, 61), (53, 52, 56, 57), (54, 55, 59, 58), (55, 53, 57, 59), (63, 61, 60, 62), (58, 59, 63, 62), (59, 57, 61, 63), (56, 58, 62, 60)])
me_cube_001.polygons.foreach_set('use_smooth', [True] * 64)
_uv = me_cube_001.uv_layers.new(name='UVMap')
_uv.uv.foreach_set('vector', [0.375, 0.0, 0.625, 0.0, 0.625, 0.25, 0.375, 0.25, 0.375, 0.25, 0.625, 0.25, 0.625, 0.25, 0.375, 0.25, 0.375, 0.5, 0.625, 0.5, 0.625, 0.75, 0.375, 0.75, 0.625, 0.0, 0.375, 0.0, 0.375, 0.0, 0.625, 0.0, 0.125, 0.5, 0.375, 0.5, 0.375, 0.75, 0.125, 0.75, 0.625, 0.75, 0.625, 0.5, 0.625, 0.5, 0.625, 0.75, 0.125, 0.75, 0.375, 0.75, 0.375, 0.75, 0.125, 0.75, 0.125, 0.75, 0.375, 0.75, 0.375, 0.75, 0.125, 0.75, 0.625, 0.75, 0.875, 0.75, 0.875, 0.75, 0.625, 0.75, 0.375, 0.75, 0.625, 0.75, 0.625, 0.75, 0.375, 0.75, 0.625, 0.75, 0.875, 0.75, 0.875, 0.75, 0.625, 0.75, 0.625, 0.0, 0.375, 0.0, 0.375, 0.0, 0.625, 0.0, 0.625, 0.75, 0.875, 0.75, 0.875, 0.75, 0.625, 0.75, 0.375, 0.75, 0.625, 0.75, 0.625, 0.75, 0.375, 0.75, 0.375, 0.25, 0.625, 0.25, 0.375, 0.25, 0.375, 0.75, 0.625, 0.75, 0.375, 0.75, 0.125, 0.75, 0.375, 0.75, 0.375, 0.75, 0.125, 0.75, 0.625, 0.0, 0.375, 0.0, 0.625, 0.0, 0.625, 0.5, 0.375, 0.5, 0.375, 0.5, 0.625, 0.5, 0.375, 0.5, 0.125, 0.5, 0.125, 0.5, 0.375, 0.5, 0.875, 0.5, 0.625, 0.5, 0.625, 0.5, 0.875, 0.5, 0.625, 0.5, 0.875, 0.5, 0.875, 0.5, 0.625, 0.5, 0.375, 0.5, 0.125, 0.5, 0.125, 0.5, 0.375, 0.5, 0.875, 0.5, 0.625, 0.5, 0.625, 0.5, 0.875, 0.5, 0.625, 0.5, 0.375, 0.5, 0.625, 0.5, 0.625, 0.25, 0.625, 0.0, 0.625, 0.0, 0.625, 0.25, 0.875, 0.75, 0.625, 0.75, 0.625, 0.75, 0.875, 0.75, 0.625, 0.5, 0.875, 0.5, 0.875, 0.5, 0.625, 0.5, 0.625, 0.5, 0.875, 0.5, 0.875, 0.5, 0.625, 0.5, 0.625, 0.75, 0.625, 0.5, 0.625, 0.5, 0.625, 0.75, 0.875, 0.75, 0.625, 0.75, 0.625, 0.75, 0.875, 0.75, 0.625, 0.25, 0.625, 0.0, 0.625, 0.0, 0.625, 0.25, 0.625, 0.25, 0.625, 0.0, 0.625, 0.0, 0.625, 0.25, 0.875, 0.75, 0.625, 0.75, 0.625, 0.75, 0.875, 0.75, 0.625, 0.25, 0.625, 0.0, 0.625, 0.0, 0.625, 0.25, 0.625, 0.75, 0.625, 0.5, 0.625, 0.5, 0.625, 0.75, 0.625, 0.5, 0.875, 0.5, 0.875, 0.5, 0.625, 0.5, 0.625, 0.75, 0.625, 0.5, 0.625, 0.5, 0.625, 0.75, 0.625, 0.5, 0.875, 0.5, 0.875, 0.5, 0.625, 0.5, 0.875, 0.75, 0.625, 0.75, 0.625, 0.75, 0.875, 0.75, 0.625, 0.5, 0.875, 0.5, 0.875, 0.5, 0.625, 0.5, 0.875, 0.75, 0.625, 0.75, 0.625, 0.75, 0.875, 0.75, 0.625, 0.25, 0.625, 0.0, 0.625, 0.0, 0.625, 0.25, 0.625, 0.75, 0.625, 0.5, 0.625, 0.5, 0.625, 0.75, 0.625, 0.25, 0.625, 0.0, 0.625, 0.0, 0.625, 0.25, 0.875, 0.75, 0.625, 0.75, 0.625, 0.75, 0.875, 0.75, 0.625, 0.25, 0.625, 0.0, 0.625, 0.0, 0.625, 0.25, 0.625, 0.75, 0.625, 0.5, 0.625, 0.5, 0.625, 0.75, 0.625, 0.5, 0.875, 0.5, 0.875, 0.5, 0.625, 0.5, 0.625, 0.75, 0.625, 0.5, 0.625, 0.5, 0.625, 0.75, 0.625, 0.5, 0.875, 0.5, 0.875, 0.5, 0.625, 0.5, 0.875, 0.75, 0.625, 0.75, 0.625, 0.75, 0.875, 0.75, 0.875, 0.75, 0.625, 0.75, 0.625, 0.75, 0.875, 0.75, 0.875, 0.75, 0.625, 0.75, 0.625, 0.75, 0.875, 0.75, 0.625, 0.25, 0.625, 0.0, 0.625, 0.0, 0.625, 0.25, 0.625, 0.75, 0.625, 0.5, 0.625, 0.5, 0.625, 0.75, 0.625, 0.25, 0.625, 0.0, 0.625, 0.0, 0.625, 0.25, 0.625, 0.25, 0.625, 0.0, 0.625, 0.0, 0.625, 0.25, 0.625, 0.75, 0.625, 0.5, 0.625, 0.5, 0.625, 0.75, 0.625, 0.5, 0.875, 0.5, 0.875, 0.5, 0.625, 0.5, 0.625, 0.5, 0.875, 0.5, 0.875, 0.75, 0.625, 0.75, 0.625, 0.75, 0.625, 0.5, 0.625, 0.5, 0.625, 0.75, 0.625, 0.5, 0.875, 0.5, 0.875, 0.5, 0.625, 0.5, 0.875, 0.75, 0.625, 0.75, 0.625, 0.75, 0.875, 0.75])
me_cube_001.materials.append(mat_material_002)
me_cube_001.use_remesh_fix_poles = True
me_cube_001.use_remesh_preserve_attributes = False
me_cube_001.use_mirror_vertex_groups = False
me_cube_001.update()
me_cube_002 = bpy.data.meshes.new('Cube.002')
me_cube_002.from_pydata([(1.268, -2.464, -2.022), (-1.345, -2.464, 1.0), (1.268, 2.452, -2.022), (-1.345, 2.452, 1.0), (1.636, -2.464, -2.022), (1.636, -2.464, 1.0), (1.636, 2.452, -2.022), (1.636, 2.452, 1.0), (0.6548, 0.3465, 1.0), (0.4569, 0.7182, 1.0), (0.01166, 0.9746, 1.0), (-0.4146, 0.784, 1.0), (-0.6046, 0.3769, 1.0), (-0.6615, -0.07444, 1.0), (-0.5323, -0.5778, 1.0), (-0.2171, -0.8905, 1.0), (0.2014, -0.9102, 1.0), (0.4717, -0.6994, 1.0), (0.6111, -0.4041, 1.0), (0.6966, -0.07004, 1.0), (0.6548, 0.3465, 0.268), (0.4569, 0.7182, 0.268), (0.01166, 0.9746, 0.268), (-0.4146, 0.784, 0.268), (-0.6046, 0.3769, 0.268), (-0.6615, -0.07444, 0.268), (-0.5323, -0.5778, 0.268), (-0.2171, -0.8905, 0.268), (0.2014, -0.9102, 0.268), (0.4717, -0.6994, 0.268), (0.6111, -0.4041, 0.268), (0.6966, -0.07004, 0.268), (0.05617, -0.03551, 0.268)], [], [(0, 1, 3, 2), (2, 3, 7, 6), (6, 7, 5, 4), (4, 5, 1, 0), (2, 6, 4, 0), (7, 3, 1, 13, 12, 11, 10, 9, 8, 19, 5), (5, 19, 18, 17, 16, 15, 14, 13, 1), (14, 15, 27, 26), (11, 12, 24, 23), (18, 19, 31, 30), (8, 9, 21, 20), (15, 16, 28, 27), (12, 13, 25, 24), (19, 8, 20, 31), (9, 10, 22, 21), (16, 17, 29, 28), (13, 14, 26, 25), (10, 11, 23, 22), (17, 18, 30, 29), (29, 30, 32), (26, 27, 32), (23, 24, 32), (30, 31, 32), (20, 21, 32), (27, 28, 32), (24, 25, 32), (31, 20, 32), (21, 22, 32), (28, 29, 32), (25, 26, 32), (22, 23, 32)])
_uv = me_cube_002.uv_layers.new(name='UVMap')
_uv.uv.foreach_set('vector', [0.375, 0.0, 0.625, 0.0, 0.625, 0.25, 0.375, 0.25, 0.375, 0.25, 0.625, 0.25, 0.625, 0.5, 0.375, 0.5, 0.375, 0.5, 0.625, 0.5, 0.625, 0.75, 0.375, 0.75, 0.375, 0.75, 0.625, 0.75, 0.625, 1.0, 0.375, 1.0, 0.125, 0.5, 0.375, 0.5, 0.375, 0.75, 0.125, 0.75, 0.625, 0.5, 0.875, 0.5, 0.875, 0.75, 0.8177, 0.6259, 0.8129, 0.605, 0.797, 0.5861, 0.7612, 0.5772, 0.7239, 0.5891, 0.7073, 0.6064, 0.7038, 0.6257, 0.625, 0.75, 0.625, 0.75, 0.7038, 0.6257, 0.7109, 0.6412, 0.7226, 0.6549, 0.7453, 0.6647, 0.7804, 0.6638, 0.8068, 0.6493, 0.8177, 0.6259, 0.875, 0.75, 0.8068, 0.6493, 0.7804, 0.6638, 0.7804, 0.6638, 0.8068, 0.6493, 0.797, 0.5861, 0.8129, 0.605, 0.8129, 0.605, 0.797, 0.5861, 0.7109, 0.6412, 0.7038, 0.6257, 0.7038, 0.6257, 0.7109, 0.6412, 0.7073, 0.6064, 0.7239, 0.5891, 0.7239, 0.5891, 0.7073, 0.6064, 0.7804, 0.6638, 0.7453, 0.6647, 0.7453, 0.6647, 0.7804, 0.6638, 0.8129, 0.605, 0.8177, 0.6259, 0.8177, 0.6259, 0.8129, 0.605, 0.7038, 0.6257, 0.7073, 0.6064, 0.7073, 0.6064, 0.7038, 0.6257, 0.7239, 0.5891, 0.7612, 0.5772, 0.7612, 0.5772, 0.7239, 0.5891, 0.7453, 0.6647, 0.7226, 0.6549, 0.7226, 0.6549, 0.7453, 0.6647, 0.8177, 0.6259, 0.8068, 0.6493, 0.8068, 0.6493, 0.8177, 0.6259, 0.7612, 0.5772, 0.797, 0.5861, 0.797, 0.5861, 0.7612, 0.5772, 0.7226, 0.6549, 0.7109, 0.6412, 0.7109, 0.6412, 0.7226, 0.6549, 0.7226, 0.6549, 0.7109, 0.6412, 0.7226, 0.6549, 0.8068, 0.6493, 0.7804, 0.6638, 0.8068, 0.6493, 0.797, 0.5861, 0.8129, 0.605, 0.797, 0.5861, 0.7109, 0.6412, 0.7038, 0.6257, 0.7109, 0.6412, 0.7073, 0.6064, 0.7239, 0.5891, 0.7073, 0.6064, 0.7804, 0.6638, 0.7453, 0.6647, 0.7804, 0.6638, 0.8129, 0.605, 0.8177, 0.6259, 0.8129, 0.605, 0.7038, 0.6257, 0.7073, 0.6064, 0.7038, 0.6257, 0.7239, 0.5891, 0.7612, 0.5772, 0.7239, 0.5891, 0.7453, 0.6647, 0.7226, 0.6549, 0.7453, 0.6647, 0.8177, 0.6259, 0.8068, 0.6493, 0.8177, 0.6259, 0.7612, 0.5772, 0.797, 0.5861, 0.7612, 0.5772])
me_cube_002.materials.append(mat_material_003)
me_cube_002.use_remesh_fix_poles = True
me_cube_002.use_remesh_preserve_attributes = False
me_cube_002.use_mirror_vertex_groups = False
me_cube_002.update()

# ---- objects
ob_sphere = bpy.data.objects.new('Sphere', me_sphere)
ob_plane = bpy.data.objects.new('Plane', me_plane)
ob_cube = bpy.data.objects.new('Cube', me_cube_001)
ob_cube_001 = bpy.data.objects.new('Cube.001', me_cube_002)

# ---- transforms, parenting, visibility, modifiers, constraints
ob_sphere.location = (0.0, 0.0, -0.06507)
ob_sphere.lineart.crease_threshold = 0.0
ob_plane.location = (0.0, 0.0, 0.0)
ob_plane.lineart.crease_threshold = 0.0
ob_cube.location = (0.907, -0.03587, -0.3528)
ob_cube.scale = (0.08391, 0.08391, 0.08391)
ob_cube.lineart.crease_threshold = 0.0
ob_cube_001.location = (0.0, 0.0, -1.46)
ob_cube_001.lineart.crease_threshold = 0.0

# ---- collection membership
col_collection.objects.link(ob_sphere)
col_collection.objects.link(ob_plane)
col_collection.objects.link(ob_cube)
col_collection.objects.link(ob_cube_001)

# ---- scene / render settings (as saved in the file)
scene.frame_start = 1; scene.frame_end = 250; scene.frame_set(1)
scene.render.engine = 'BLENDER_EEVEE_NEXT'
scene.cycles.use_denoising = False
scene.cycles.samples = 128
scene.cycles.sampling_pattern = 'TABULATED_SOBOL'
scene.cycles.use_adaptive_sampling = False
scene.cycles.use_light_tree = False
scene.view_settings.view_transform = 'Filmic'
bpy.context.view_layer.update()

# ---- added for rendering (the .blend has no active camera and no usable light): camera, sun
cam_auto = bpy.data.cameras.new('AutoCamera')
cam_auto.lens = 50.0
cam_auto.sensor_width = 36.0
cam_auto.clip_end = 1000.0
ob_auto_camera = bpy.data.objects.new('AutoCamera', cam_auto)
scene.collection.objects.link(ob_auto_camera)
ob_auto_camera.location = (6.55666, -7.69916, 3.58061)
ob_auto_camera.rotation_euler = (1.09748, -7.21219e-08, 0.694738)
scene.camera = ob_auto_camera
light_auto_sun = bpy.data.lights.new('AutoSun', 'SUN')
light_auto_sun.energy = 3.0
light_auto_sun.angle = 0.0523599
ob_auto_sun = bpy.data.objects.new('AutoSun', light_auto_sun)
scene.collection.objects.link(ob_auto_sun)
ob_auto_sun.rotation_euler = (0.872665, 0.174533, 0.523599)
bpy.context.view_layer.update()
